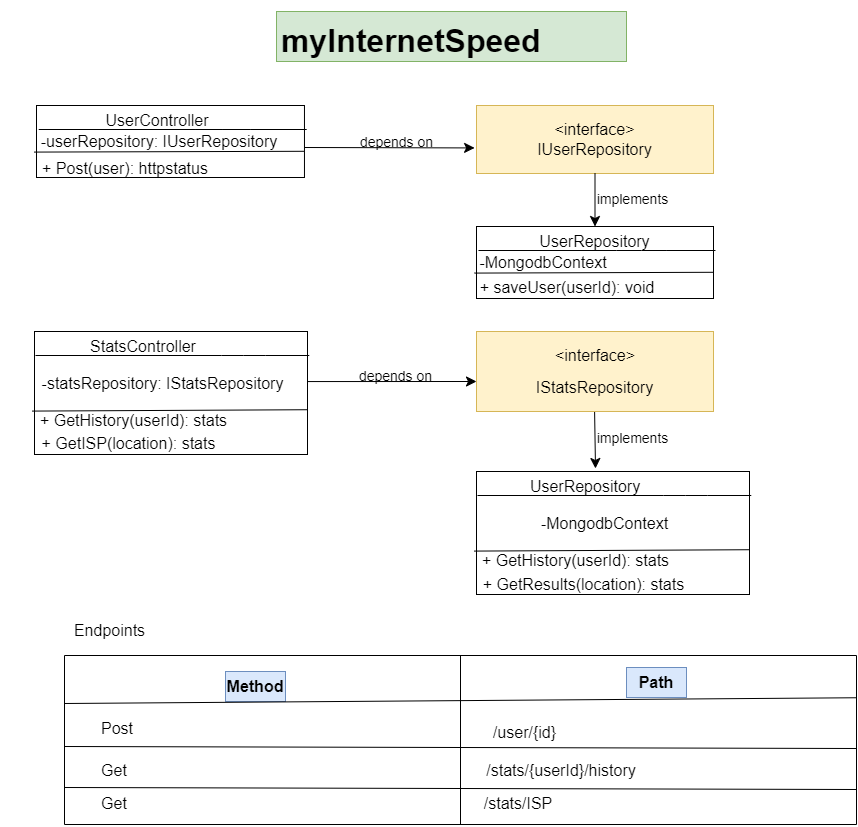

The diagram above was exported from draw.io. Its source (the exported page's mxGraphModel, read from the mxfile embedded in the PNG):
<mxGraphModel dx="1450" dy="1031" grid="0" gridSize="10" guides="1" tooltips="1" connect="1" arrows="1" fold="1" page="0" pageScale="1" pageWidth="827" pageHeight="1169" math="0" shadow="0">
  <root>
    <mxCell id="0" />
    <mxCell id="1" parent="0" />
    <mxCell id="B_t22FeP0C3Qka-Ks3Du-2" value="&amp;lt;interface&amp;gt;&lt;br&gt;IUserRepository" style="rounded=0;whiteSpace=wrap;html=1;fontSize=16;fillColor=#fff2cc;strokeColor=#d6b656;" vertex="1" parent="1">
      <mxGeometry x="160" y="94" width="237" height="68" as="geometry" />
    </mxCell>
    <mxCell id="B_t22FeP0C3Qka-Ks3Du-15" value="" style="group;movable=1;resizable=1;rotatable=1;deletable=1;editable=1;locked=0;connectable=1;" vertex="1" connectable="0" parent="1">
      <mxGeometry x="-280" y="94" width="425" height="78" as="geometry" />
    </mxCell>
    <mxCell id="B_t22FeP0C3Qka-Ks3Du-1" value="" style="rounded=0;whiteSpace=wrap;html=1;fontSize=16;" vertex="1" parent="B_t22FeP0C3Qka-Ks3Du-15">
      <mxGeometry width="267.9734219269103" height="72" as="geometry" />
    </mxCell>
    <mxCell id="B_t22FeP0C3Qka-Ks3Du-9" value="" style="endArrow=none;html=1;rounded=0;fontSize=12;startSize=8;endSize=8;curved=1;" edge="1" parent="B_t22FeP0C3Qka-Ks3Du-15">
      <mxGeometry width="50" height="50" relative="1" as="geometry">
        <mxPoint x="2.2331118493909194" y="24" as="sourcePoint" />
        <mxPoint x="270.2065337763012" y="24" as="targetPoint" />
        <Array as="points">
          <mxPoint x="158.55094130675528" y="24" />
          <mxPoint x="214.37873754152827" y="24" />
        </Array>
      </mxGeometry>
    </mxCell>
    <mxCell id="B_t22FeP0C3Qka-Ks3Du-13" value="" style="endArrow=none;html=1;rounded=0;fontSize=12;startSize=8;endSize=8;curved=1;entryX=0.998;entryY=0.636;entryDx=0;entryDy=0;exitX=-0.008;exitY=0.647;exitDx=0;exitDy=0;entryPerimeter=0;exitPerimeter=0;" edge="1" parent="B_t22FeP0C3Qka-Ks3Du-15" source="B_t22FeP0C3Qka-Ks3Du-1" target="B_t22FeP0C3Qka-Ks3Du-1">
      <mxGeometry width="50" height="50" relative="1" as="geometry">
        <mxPoint y="47" as="sourcePoint" />
        <mxPoint x="265.7403100775194" y="47" as="targetPoint" />
        <Array as="points" />
      </mxGeometry>
    </mxCell>
    <mxCell id="B_t22FeP0C3Qka-Ks3Du-12" value="-userRepository: IUserRepository" style="text;html=1;strokeColor=none;fillColor=none;align=center;verticalAlign=middle;whiteSpace=wrap;rounded=0;fontSize=16;" vertex="1" parent="B_t22FeP0C3Qka-Ks3Du-15">
      <mxGeometry x="-34.655444203435756" y="21" width="316.4053156146179" height="30" as="geometry" />
    </mxCell>
    <mxCell id="B_t22FeP0C3Qka-Ks3Du-8" value="UserController" style="text;html=1;strokeColor=none;fillColor=none;align=center;verticalAlign=middle;whiteSpace=wrap;rounded=0;fontSize=16;" vertex="1" parent="B_t22FeP0C3Qka-Ks3Du-15">
      <mxGeometry x="53.59468438538207" width="133.98671096345515" height="30" as="geometry" />
    </mxCell>
    <mxCell id="B_t22FeP0C3Qka-Ks3Du-14" value="+ Post(user): httpstatus" style="text;html=1;strokeColor=none;fillColor=none;align=center;verticalAlign=middle;whiteSpace=wrap;rounded=0;fontSize=16;" vertex="1" parent="B_t22FeP0C3Qka-Ks3Du-15">
      <mxGeometry x="-22.424242424242422" y="48" width="222.20385674931129" height="30" as="geometry" />
    </mxCell>
    <mxCell id="B_t22FeP0C3Qka-Ks3Du-37" value="" style="endArrow=classic;html=1;rounded=0;fontSize=12;startSize=8;endSize=8;curved=1;entryX=-0.008;entryY=0.624;entryDx=0;entryDy=0;entryPerimeter=0;" edge="1" parent="B_t22FeP0C3Qka-Ks3Du-15" target="B_t22FeP0C3Qka-Ks3Du-2">
      <mxGeometry width="50" height="50" relative="1" as="geometry">
        <mxPoint x="267.96969696969694" y="42" as="sourcePoint" />
        <mxPoint x="430" y="42" as="targetPoint" />
      </mxGeometry>
    </mxCell>
    <mxCell id="B_t22FeP0C3Qka-Ks3Du-87" value="&lt;font style=&quot;font-size: 14px;&quot;&gt;depends on&lt;/font&gt;" style="text;html=1;strokeColor=none;fillColor=none;align=center;verticalAlign=middle;whiteSpace=wrap;rounded=0;fontSize=16;" vertex="1" parent="B_t22FeP0C3Qka-Ks3Du-15">
      <mxGeometry x="294" y="21" width="133" height="30" as="geometry" />
    </mxCell>
    <mxCell id="B_t22FeP0C3Qka-Ks3Du-16" value="" style="group;movable=1;resizable=1;rotatable=1;deletable=1;editable=1;locked=0;connectable=1;" vertex="1" connectable="0" parent="1">
      <mxGeometry x="160" y="215" width="259" height="76" as="geometry" />
    </mxCell>
    <mxCell id="B_t22FeP0C3Qka-Ks3Du-17" value="" style="rounded=0;whiteSpace=wrap;html=1;fontSize=16;" vertex="1" parent="B_t22FeP0C3Qka-Ks3Du-16">
      <mxGeometry width="237" height="72" as="geometry" />
    </mxCell>
    <mxCell id="B_t22FeP0C3Qka-Ks3Du-18" value="UserRepository" style="text;html=1;strokeColor=none;fillColor=none;align=center;verticalAlign=middle;whiteSpace=wrap;rounded=0;fontSize=16;" vertex="1" parent="B_t22FeP0C3Qka-Ks3Du-16">
      <mxGeometry x="59.25" width="118.5" height="30" as="geometry" />
    </mxCell>
    <mxCell id="B_t22FeP0C3Qka-Ks3Du-19" value="" style="endArrow=none;html=1;rounded=0;fontSize=12;startSize=8;endSize=8;curved=1;" edge="1" parent="B_t22FeP0C3Qka-Ks3Du-16">
      <mxGeometry width="50" height="50" relative="1" as="geometry">
        <mxPoint x="1.975" y="24" as="sourcePoint" />
        <mxPoint x="238.97500000000002" y="24" as="targetPoint" />
        <Array as="points">
          <mxPoint x="140.225" y="24" />
          <mxPoint x="189.60000000000002" y="24" />
        </Array>
      </mxGeometry>
    </mxCell>
    <mxCell id="B_t22FeP0C3Qka-Ks3Du-20" value="" style="endArrow=none;html=1;rounded=0;fontSize=12;startSize=8;endSize=8;curved=1;entryX=0.998;entryY=0.636;entryDx=0;entryDy=0;exitX=-0.008;exitY=0.647;exitDx=0;exitDy=0;entryPerimeter=0;exitPerimeter=0;" edge="1" parent="B_t22FeP0C3Qka-Ks3Du-16" source="B_t22FeP0C3Qka-Ks3Du-17" target="B_t22FeP0C3Qka-Ks3Du-17">
      <mxGeometry width="50" height="50" relative="1" as="geometry">
        <mxPoint y="47" as="sourcePoint" />
        <mxPoint x="235.025" y="47" as="targetPoint" />
        <Array as="points" />
      </mxGeometry>
    </mxCell>
    <mxCell id="B_t22FeP0C3Qka-Ks3Du-21" value="-MongodbContext" style="text;html=1;strokeColor=none;fillColor=none;align=center;verticalAlign=middle;whiteSpace=wrap;rounded=0;fontSize=16;" vertex="1" parent="B_t22FeP0C3Qka-Ks3Du-16">
      <mxGeometry x="-12" y="21" width="157.75" height="30" as="geometry" />
    </mxCell>
    <mxCell id="B_t22FeP0C3Qka-Ks3Du-22" value="+ saveUser(userId): void" style="text;html=1;strokeColor=none;fillColor=none;align=center;verticalAlign=middle;whiteSpace=wrap;rounded=0;fontSize=16;" vertex="1" parent="B_t22FeP0C3Qka-Ks3Du-16">
      <mxGeometry x="-9" y="46" width="199.75" height="30" as="geometry" />
    </mxCell>
    <mxCell id="B_t22FeP0C3Qka-Ks3Du-23" value="" style="group;movable=1;resizable=1;rotatable=1;deletable=1;editable=1;locked=0;connectable=1;" vertex="1" connectable="0" parent="1">
      <mxGeometry x="-220" y="320" width="280" height="127" as="geometry" />
    </mxCell>
    <mxCell id="B_t22FeP0C3Qka-Ks3Du-49" value="" style="group" vertex="1" connectable="0" parent="B_t22FeP0C3Qka-Ks3Du-23">
      <mxGeometry x="-76" width="287" height="127" as="geometry" />
    </mxCell>
    <mxCell id="B_t22FeP0C3Qka-Ks3Du-24" value="" style="rounded=0;whiteSpace=wrap;html=1;fontSize=16;" vertex="1" parent="B_t22FeP0C3Qka-Ks3Du-49">
      <mxGeometry x="14" width="273" height="123" as="geometry" />
    </mxCell>
    <mxCell id="B_t22FeP0C3Qka-Ks3Du-25" value="StatsController" style="text;html=1;strokeColor=none;fillColor=none;align=center;verticalAlign=middle;whiteSpace=wrap;rounded=0;fontSize=16;" vertex="1" parent="B_t22FeP0C3Qka-Ks3Du-49">
      <mxGeometry x="69.84583333333333" width="105.5" height="30" as="geometry" />
    </mxCell>
    <mxCell id="B_t22FeP0C3Qka-Ks3Du-26" value="" style="endArrow=none;html=1;rounded=0;fontSize=12;startSize=8;endSize=8;curved=1;" edge="1" parent="B_t22FeP0C3Qka-Ks3Du-49">
      <mxGeometry width="50" height="50" relative="1" as="geometry">
        <mxPoint x="15" y="24" as="sourcePoint" />
        <mxPoint x="288.7583333333333" y="24" as="targetPoint" />
        <Array as="points">
          <mxPoint x="200.84166666666667" y="24" />
          <mxPoint x="244.8" y="24" />
        </Array>
      </mxGeometry>
    </mxCell>
    <mxCell id="B_t22FeP0C3Qka-Ks3Du-27" value="" style="endArrow=none;html=1;rounded=0;fontSize=12;startSize=8;endSize=8;curved=1;entryX=0.998;entryY=0.636;entryDx=0;entryDy=0;exitX=-0.008;exitY=0.647;exitDx=0;exitDy=0;entryPerimeter=0;exitPerimeter=0;" edge="1" parent="B_t22FeP0C3Qka-Ks3Du-49" source="B_t22FeP0C3Qka-Ks3Du-24" target="B_t22FeP0C3Qka-Ks3Du-24">
      <mxGeometry width="50" height="50" relative="1" as="geometry">
        <mxPoint x="76" y="47" as="sourcePoint" />
        <mxPoint x="285.2416666666667" y="47" as="targetPoint" />
        <Array as="points" />
      </mxGeometry>
    </mxCell>
    <mxCell id="B_t22FeP0C3Qka-Ks3Du-29" value="+ GetHistory(userId): stats&lt;br&gt;" style="text;html=1;strokeColor=none;fillColor=none;align=center;verticalAlign=middle;whiteSpace=wrap;rounded=0;fontSize=16;" vertex="1" parent="B_t22FeP0C3Qka-Ks3Du-49">
      <mxGeometry y="74" width="227.25" height="30" as="geometry" />
    </mxCell>
    <mxCell id="B_t22FeP0C3Qka-Ks3Du-28" value="-statsRepository: IStatsRepository" style="text;html=1;strokeColor=none;fillColor=none;align=center;verticalAlign=middle;whiteSpace=wrap;rounded=0;fontSize=16;" vertex="1" parent="B_t22FeP0C3Qka-Ks3Du-49">
      <mxGeometry x="10" y="37" width="265" height="30" as="geometry" />
    </mxCell>
    <mxCell id="B_t22FeP0C3Qka-Ks3Du-45" value="+ GetISP(location): stats" style="text;html=1;strokeColor=none;fillColor=none;align=center;verticalAlign=middle;whiteSpace=wrap;rounded=0;fontSize=16;" vertex="1" parent="B_t22FeP0C3Qka-Ks3Du-49">
      <mxGeometry x="2.5" y="97" width="211" height="30" as="geometry" />
    </mxCell>
    <mxCell id="B_t22FeP0C3Qka-Ks3Du-39" value="" style="endArrow=classic;html=1;rounded=0;fontSize=12;startSize=8;endSize=8;curved=1;exitX=0.5;exitY=1;exitDx=0;exitDy=0;entryX=0.5;entryY=0;entryDx=0;entryDy=0;" edge="1" parent="1" source="B_t22FeP0C3Qka-Ks3Du-2" target="B_t22FeP0C3Qka-Ks3Du-18">
      <mxGeometry width="50" height="50" relative="1" as="geometry">
        <mxPoint x="175" y="362" as="sourcePoint" />
        <mxPoint x="277" y="212" as="targetPoint" />
      </mxGeometry>
    </mxCell>
    <mxCell id="B_t22FeP0C3Qka-Ks3Du-40" value="" style="endArrow=classic;html=1;rounded=0;fontSize=12;startSize=8;endSize=8;curved=1;exitX=0.5;exitY=1;exitDx=0;exitDy=0;" edge="1" parent="1">
      <mxGeometry width="50" height="50" relative="1" as="geometry">
        <mxPoint x="278" y="394" as="sourcePoint" />
        <mxPoint x="279" y="457" as="targetPoint" />
      </mxGeometry>
    </mxCell>
    <mxCell id="B_t22FeP0C3Qka-Ks3Du-50" value="" style="group" vertex="1" connectable="0" parent="1">
      <mxGeometry x="146" y="460" width="287" height="128" as="geometry" />
    </mxCell>
    <mxCell id="B_t22FeP0C3Qka-Ks3Du-51" value="" style="rounded=0;whiteSpace=wrap;html=1;fontSize=16;" vertex="1" parent="B_t22FeP0C3Qka-Ks3Du-50">
      <mxGeometry x="14" width="273" height="123" as="geometry" />
    </mxCell>
    <mxCell id="B_t22FeP0C3Qka-Ks3Du-52" value="UserRepository" style="text;html=1;strokeColor=none;fillColor=none;align=center;verticalAlign=middle;whiteSpace=wrap;rounded=0;fontSize=16;" vertex="1" parent="B_t22FeP0C3Qka-Ks3Du-50">
      <mxGeometry x="69.84583333333333" width="105.5" height="30" as="geometry" />
    </mxCell>
    <mxCell id="B_t22FeP0C3Qka-Ks3Du-53" value="" style="endArrow=none;html=1;rounded=0;fontSize=12;startSize=8;endSize=8;curved=1;" edge="1" parent="B_t22FeP0C3Qka-Ks3Du-50">
      <mxGeometry width="50" height="50" relative="1" as="geometry">
        <mxPoint x="15" y="24" as="sourcePoint" />
        <mxPoint x="288.7583333333333" y="24" as="targetPoint" />
        <Array as="points">
          <mxPoint x="200.84166666666667" y="24" />
          <mxPoint x="244.8" y="24" />
        </Array>
      </mxGeometry>
    </mxCell>
    <mxCell id="B_t22FeP0C3Qka-Ks3Du-54" value="" style="endArrow=none;html=1;rounded=0;fontSize=12;startSize=8;endSize=8;curved=1;entryX=0.998;entryY=0.636;entryDx=0;entryDy=0;exitX=-0.008;exitY=0.647;exitDx=0;exitDy=0;entryPerimeter=0;exitPerimeter=0;" edge="1" parent="B_t22FeP0C3Qka-Ks3Du-50" source="B_t22FeP0C3Qka-Ks3Du-51" target="B_t22FeP0C3Qka-Ks3Du-51">
      <mxGeometry width="50" height="50" relative="1" as="geometry">
        <mxPoint x="76" y="47" as="sourcePoint" />
        <mxPoint x="285.2416666666667" y="47" as="targetPoint" />
        <Array as="points" />
      </mxGeometry>
    </mxCell>
    <mxCell id="B_t22FeP0C3Qka-Ks3Du-55" value="+ GetHistory(userId): stats&lt;br&gt;" style="text;html=1;strokeColor=none;fillColor=none;align=center;verticalAlign=middle;whiteSpace=wrap;rounded=0;fontSize=16;" vertex="1" parent="B_t22FeP0C3Qka-Ks3Du-50">
      <mxGeometry y="74" width="227.25" height="30" as="geometry" />
    </mxCell>
    <mxCell id="B_t22FeP0C3Qka-Ks3Du-56" value="-MongodbContext" style="text;html=1;strokeColor=none;fillColor=none;align=center;verticalAlign=middle;whiteSpace=wrap;rounded=0;fontSize=16;" vertex="1" parent="B_t22FeP0C3Qka-Ks3Du-50">
      <mxGeometry x="10" y="37" width="265" height="30" as="geometry" />
    </mxCell>
    <mxCell id="B_t22FeP0C3Qka-Ks3Du-58" value="+ GetResults(location): stats" style="text;html=1;strokeColor=none;fillColor=none;align=center;verticalAlign=middle;whiteSpace=wrap;rounded=0;fontSize=16;" vertex="1" parent="B_t22FeP0C3Qka-Ks3Du-50">
      <mxGeometry x="16.25" y="98" width="211" height="30" as="geometry" />
    </mxCell>
    <mxCell id="B_t22FeP0C3Qka-Ks3Du-59" value="" style="group;fillColor=#ffe6cc;strokeColor=#d79b00;" vertex="1" connectable="0" parent="1">
      <mxGeometry x="160" y="320" width="237" height="80" as="geometry" />
    </mxCell>
    <mxCell id="B_t22FeP0C3Qka-Ks3Du-5" value="" style="rounded=0;whiteSpace=wrap;html=1;fontSize=16;fillColor=#fff2cc;strokeColor=#d6b656;" vertex="1" parent="B_t22FeP0C3Qka-Ks3Du-59">
      <mxGeometry width="237" height="80" as="geometry" />
    </mxCell>
    <mxCell id="B_t22FeP0C3Qka-Ks3Du-47" value="&amp;lt;interface&amp;gt;" style="text;html=1;strokeColor=none;fillColor=none;align=center;verticalAlign=middle;whiteSpace=wrap;rounded=0;fontSize=16;" vertex="1" parent="B_t22FeP0C3Qka-Ks3Du-59">
      <mxGeometry x="23.700000000000003" y="7.567567567567568" width="189.60000000000002" height="32.432432432432435" as="geometry" />
    </mxCell>
    <mxCell id="B_t22FeP0C3Qka-Ks3Du-48" value="IStatsRepository" style="text;html=1;strokeColor=none;fillColor=none;align=center;verticalAlign=middle;whiteSpace=wrap;rounded=0;fontSize=16;" vertex="1" parent="B_t22FeP0C3Qka-Ks3Du-59">
      <mxGeometry x="59.25" y="40" width="118.5" height="32.432432432432435" as="geometry" />
    </mxCell>
    <mxCell id="B_t22FeP0C3Qka-Ks3Du-63" value="" style="swimlane;startSize=0;fontSize=16;" vertex="1" parent="1">
      <mxGeometry x="-252" y="644" width="792" height="169" as="geometry" />
    </mxCell>
    <mxCell id="B_t22FeP0C3Qka-Ks3Du-68" value="" style="endArrow=none;html=1;rounded=0;fontSize=12;startSize=8;endSize=8;curved=1;exitX=1;exitY=0.25;exitDx=0;exitDy=0;" edge="1" parent="B_t22FeP0C3Qka-Ks3Du-63">
      <mxGeometry width="50" height="50" relative="1" as="geometry">
        <mxPoint x="792" y="93" as="sourcePoint" />
        <mxPoint y="91" as="targetPoint" />
      </mxGeometry>
    </mxCell>
    <mxCell id="B_t22FeP0C3Qka-Ks3Du-69" value="" style="endArrow=none;html=1;rounded=0;fontSize=12;startSize=8;endSize=8;curved=1;exitX=1;exitY=0.25;exitDx=0;exitDy=0;" edge="1" parent="B_t22FeP0C3Qka-Ks3Du-63">
      <mxGeometry width="50" height="50" relative="1" as="geometry">
        <mxPoint x="792" y="134" as="sourcePoint" />
        <mxPoint y="132" as="targetPoint" />
      </mxGeometry>
    </mxCell>
    <mxCell id="B_t22FeP0C3Qka-Ks3Du-72" value="&lt;b&gt;Method&lt;/b&gt;" style="text;html=1;strokeColor=#6c8ebf;fillColor=#dae8fc;align=center;verticalAlign=middle;whiteSpace=wrap;rounded=0;fontSize=16;" vertex="1" parent="B_t22FeP0C3Qka-Ks3Du-63">
      <mxGeometry x="161" y="16" width="60" height="30" as="geometry" />
    </mxCell>
    <mxCell id="B_t22FeP0C3Qka-Ks3Du-73" value="&lt;b&gt;Path&lt;/b&gt;" style="text;html=1;strokeColor=#6c8ebf;fillColor=#dae8fc;align=center;verticalAlign=middle;whiteSpace=wrap;rounded=0;fontSize=16;" vertex="1" parent="B_t22FeP0C3Qka-Ks3Du-63">
      <mxGeometry x="562" y="12" width="60" height="30" as="geometry" />
    </mxCell>
    <mxCell id="B_t22FeP0C3Qka-Ks3Du-74" value="Post" style="text;html=1;strokeColor=none;fillColor=none;align=center;verticalAlign=middle;whiteSpace=wrap;rounded=0;fontSize=16;" vertex="1" parent="B_t22FeP0C3Qka-Ks3Du-63">
      <mxGeometry x="23" y="58" width="60" height="30" as="geometry" />
    </mxCell>
    <mxCell id="B_t22FeP0C3Qka-Ks3Du-75" value="Get" style="text;html=1;strokeColor=none;fillColor=none;align=center;verticalAlign=middle;whiteSpace=wrap;rounded=0;fontSize=16;" vertex="1" parent="B_t22FeP0C3Qka-Ks3Du-63">
      <mxGeometry x="20" y="100" width="60" height="30" as="geometry" />
    </mxCell>
    <mxCell id="B_t22FeP0C3Qka-Ks3Du-76" value="Get" style="text;html=1;strokeColor=none;fillColor=none;align=center;verticalAlign=middle;whiteSpace=wrap;rounded=0;fontSize=16;" vertex="1" parent="B_t22FeP0C3Qka-Ks3Du-63">
      <mxGeometry x="20" y="133" width="60" height="30" as="geometry" />
    </mxCell>
    <mxCell id="B_t22FeP0C3Qka-Ks3Du-81" value="/stats/ISP" style="text;html=1;strokeColor=none;fillColor=none;align=center;verticalAlign=middle;whiteSpace=wrap;rounded=0;fontSize=16;" vertex="1" parent="B_t22FeP0C3Qka-Ks3Du-63">
      <mxGeometry x="411" y="133" width="86" height="30" as="geometry" />
    </mxCell>
    <mxCell id="B_t22FeP0C3Qka-Ks3Du-83" value="/stats/{userId}/history" style="text;html=1;strokeColor=none;fillColor=none;align=center;verticalAlign=middle;whiteSpace=wrap;rounded=0;fontSize=16;" vertex="1" parent="B_t22FeP0C3Qka-Ks3Du-63">
      <mxGeometry x="467" y="100" width="60" height="30" as="geometry" />
    </mxCell>
    <mxCell id="B_t22FeP0C3Qka-Ks3Du-80" value="/user/{id}" style="text;html=1;strokeColor=none;fillColor=none;align=center;verticalAlign=middle;whiteSpace=wrap;rounded=0;fontSize=16;" vertex="1" parent="B_t22FeP0C3Qka-Ks3Du-63">
      <mxGeometry x="406" y="62" width="109" height="30" as="geometry" />
    </mxCell>
    <mxCell id="B_t22FeP0C3Qka-Ks3Du-64" value="Endpoints" style="text;html=1;strokeColor=none;fillColor=none;align=center;verticalAlign=middle;whiteSpace=wrap;rounded=0;fontSize=16;" vertex="1" parent="1">
      <mxGeometry x="-255" y="604" width="97" height="30" as="geometry" />
    </mxCell>
    <mxCell id="B_t22FeP0C3Qka-Ks3Du-65" value="" style="endArrow=none;html=1;rounded=0;fontSize=12;startSize=8;endSize=8;curved=1;exitX=1;exitY=0.25;exitDx=0;exitDy=0;" edge="1" parent="1" source="B_t22FeP0C3Qka-Ks3Du-63">
      <mxGeometry width="50" height="50" relative="1" as="geometry">
        <mxPoint x="363" y="616" as="sourcePoint" />
        <mxPoint x="-252" y="692" as="targetPoint" />
      </mxGeometry>
    </mxCell>
    <mxCell id="B_t22FeP0C3Qka-Ks3Du-71" value="" style="endArrow=none;html=1;rounded=0;fontSize=12;startSize=8;endSize=8;curved=1;exitX=0.5;exitY=1;exitDx=0;exitDy=0;entryX=0.5;entryY=0;entryDx=0;entryDy=0;" edge="1" parent="1" source="B_t22FeP0C3Qka-Ks3Du-63" target="B_t22FeP0C3Qka-Ks3Du-63">
      <mxGeometry width="50" height="50" relative="1" as="geometry">
        <mxPoint x="144" y="718" as="sourcePoint" />
        <mxPoint x="194" y="668" as="targetPoint" />
      </mxGeometry>
    </mxCell>
    <mxCell id="B_t22FeP0C3Qka-Ks3Du-38" value="" style="endArrow=classic;html=1;rounded=0;fontSize=12;startSize=8;endSize=8;curved=1;exitX=0.999;exitY=0.407;exitDx=0;exitDy=0;exitPerimeter=0;" edge="1" parent="1" source="B_t22FeP0C3Qka-Ks3Du-24">
      <mxGeometry width="50" height="50" relative="1" as="geometry">
        <mxPoint x="-9" y="381.5" as="sourcePoint" />
        <mxPoint x="160" y="370" as="targetPoint" />
      </mxGeometry>
    </mxCell>
    <mxCell id="B_t22FeP0C3Qka-Ks3Du-86" value="&lt;h1&gt;myInternetSpeed&lt;/h1&gt;" style="text;html=1;strokeColor=#82b366;fillColor=#d5e8d4;spacing=5;spacingTop=-20;whiteSpace=wrap;overflow=hidden;rounded=0;fontSize=16;" vertex="1" parent="1">
      <mxGeometry x="-40" width="350" height="50" as="geometry" />
    </mxCell>
    <mxCell id="B_t22FeP0C3Qka-Ks3Du-97" value="&lt;font style=&quot;font-size: 14px;&quot;&gt;depends on&lt;/font&gt;" style="text;html=1;strokeColor=none;fillColor=none;align=center;verticalAlign=middle;whiteSpace=wrap;rounded=0;fontSize=16;" vertex="1" parent="1">
      <mxGeometry x="13" y="349" width="133" height="30" as="geometry" />
    </mxCell>
    <mxCell id="B_t22FeP0C3Qka-Ks3Du-98" value="&lt;font style=&quot;font-size: 14px;&quot;&gt;implements&lt;/font&gt;" style="text;html=1;strokeColor=none;fillColor=none;align=center;verticalAlign=middle;whiteSpace=wrap;rounded=0;fontSize=16;" vertex="1" parent="1">
      <mxGeometry x="267" y="172" width="99" height="30" as="geometry" />
    </mxCell>
    <mxCell id="B_t22FeP0C3Qka-Ks3Du-100" value="&lt;font style=&quot;font-size: 14px;&quot;&gt;implements&lt;/font&gt;" style="text;html=1;strokeColor=none;fillColor=none;align=center;verticalAlign=middle;whiteSpace=wrap;rounded=0;fontSize=16;" vertex="1" parent="1">
      <mxGeometry x="267" y="411" width="99" height="30" as="geometry" />
    </mxCell>
  </root>
</mxGraphModel>